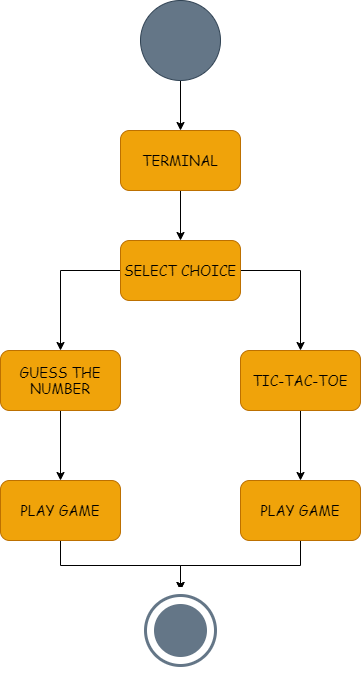

The diagram above was exported from draw.io. Its source (the exported page's mxGraphModel, read from the mxfile embedded in the PNG):
<mxGraphModel dx="1038" dy="663" grid="1" gridSize="10" guides="1" tooltips="1" connect="1" arrows="1" fold="1" page="1" pageScale="1" pageWidth="850" pageHeight="1100" math="0" shadow="0">
  <root>
    <mxCell id="0" />
    <mxCell id="1" parent="0" />
    <mxCell id="x1qtiyXQw8l1m8sTTFx8-9" style="edgeStyle=orthogonalEdgeStyle;rounded=0;orthogonalLoop=1;jettySize=auto;html=1;exitX=0.5;exitY=1;exitDx=0;exitDy=0;entryX=0.5;entryY=0;entryDx=0;entryDy=0;" parent="1" source="x1qtiyXQw8l1m8sTTFx8-1" target="x1qtiyXQw8l1m8sTTFx8-2" edge="1">
      <mxGeometry relative="1" as="geometry" />
    </mxCell>
    <mxCell id="x1qtiyXQw8l1m8sTTFx8-1" value="" style="ellipse;whiteSpace=wrap;html=1;aspect=fixed;fillColor=#647687;strokeColor=#314354;fontColor=#ffffff;" parent="1" vertex="1">
      <mxGeometry x="360" y="20" width="80" height="80" as="geometry" />
    </mxCell>
    <mxCell id="x1qtiyXQw8l1m8sTTFx8-10" style="edgeStyle=orthogonalEdgeStyle;rounded=0;orthogonalLoop=1;jettySize=auto;html=1;exitX=0.5;exitY=1;exitDx=0;exitDy=0;entryX=0.5;entryY=0;entryDx=0;entryDy=0;" parent="1" source="x1qtiyXQw8l1m8sTTFx8-2" target="x1qtiyXQw8l1m8sTTFx8-7" edge="1">
      <mxGeometry relative="1" as="geometry" />
    </mxCell>
    <mxCell id="x1qtiyXQw8l1m8sTTFx8-2" value="&lt;font face=&quot;Comic Sans MS&quot; style=&quot;font-size: 14px&quot; color=&quot;#000000&quot;&gt;TERMINAL&lt;/font&gt;" style="rounded=1;whiteSpace=wrap;html=1;fillColor=#f0a30a;strokeColor=#BD7000;fontColor=#ffffff;" parent="1" vertex="1">
      <mxGeometry x="340" y="150" width="120" height="60" as="geometry" />
    </mxCell>
    <mxCell id="x1qtiyXQw8l1m8sTTFx8-16" style="edgeStyle=orthogonalEdgeStyle;rounded=0;orthogonalLoop=1;jettySize=auto;html=1;exitX=0.5;exitY=1;exitDx=0;exitDy=0;" parent="1" source="x1qtiyXQw8l1m8sTTFx8-3" edge="1">
      <mxGeometry relative="1" as="geometry">
        <mxPoint x="400" y="610" as="targetPoint" />
      </mxGeometry>
    </mxCell>
    <mxCell id="x1qtiyXQw8l1m8sTTFx8-3" value="&lt;font style=&quot;font-size: 14px&quot; face=&quot;Comic Sans MS&quot; color=&quot;#000000&quot;&gt;PLAY GAME&lt;/font&gt;" style="rounded=1;whiteSpace=wrap;html=1;fillColor=#f0a30a;strokeColor=#BD7000;fontColor=#ffffff;" parent="1" vertex="1">
      <mxGeometry x="460" y="500" width="120" height="60" as="geometry" />
    </mxCell>
    <mxCell id="x1qtiyXQw8l1m8sTTFx8-15" style="edgeStyle=orthogonalEdgeStyle;rounded=0;orthogonalLoop=1;jettySize=auto;html=1;exitX=0.5;exitY=1;exitDx=0;exitDy=0;entryX=0.5;entryY=0;entryDx=0;entryDy=0;" parent="1" source="x1qtiyXQw8l1m8sTTFx8-4" target="x1qtiyXQw8l1m8sTTFx8-8" edge="1">
      <mxGeometry relative="1" as="geometry" />
    </mxCell>
    <mxCell id="x1qtiyXQw8l1m8sTTFx8-4" value="&lt;font face=&quot;Comic Sans MS&quot; style=&quot;font-size: 14px&quot; color=&quot;#000000&quot;&gt;PLAY GAME&lt;/font&gt;" style="rounded=1;whiteSpace=wrap;html=1;fillColor=#f0a30a;strokeColor=#BD7000;fontColor=#ffffff;" parent="1" vertex="1">
      <mxGeometry x="220" y="500" width="120" height="60" as="geometry" />
    </mxCell>
    <mxCell id="x1qtiyXQw8l1m8sTTFx8-14" style="edgeStyle=orthogonalEdgeStyle;rounded=0;orthogonalLoop=1;jettySize=auto;html=1;exitX=0.5;exitY=1;exitDx=0;exitDy=0;entryX=0.5;entryY=0;entryDx=0;entryDy=0;" parent="1" source="x1qtiyXQw8l1m8sTTFx8-5" target="x1qtiyXQw8l1m8sTTFx8-3" edge="1">
      <mxGeometry relative="1" as="geometry" />
    </mxCell>
    <mxCell id="x1qtiyXQw8l1m8sTTFx8-5" value="&lt;font style=&quot;font-size: 14px&quot; face=&quot;Comic Sans MS&quot; color=&quot;#000000&quot;&gt;TIC-TAC-TOE&lt;/font&gt;" style="rounded=1;whiteSpace=wrap;html=1;fillColor=#f0a30a;strokeColor=#BD7000;fontColor=#ffffff;" parent="1" vertex="1">
      <mxGeometry x="460" y="370" width="120" height="60" as="geometry" />
    </mxCell>
    <mxCell id="x1qtiyXQw8l1m8sTTFx8-13" style="edgeStyle=orthogonalEdgeStyle;rounded=0;orthogonalLoop=1;jettySize=auto;html=1;exitX=0.5;exitY=1;exitDx=0;exitDy=0;" parent="1" source="x1qtiyXQw8l1m8sTTFx8-6" target="x1qtiyXQw8l1m8sTTFx8-4" edge="1">
      <mxGeometry relative="1" as="geometry" />
    </mxCell>
    <mxCell id="x1qtiyXQw8l1m8sTTFx8-6" value="&lt;font face=&quot;Comic Sans MS&quot; style=&quot;font-size: 14px&quot; color=&quot;#000000&quot;&gt;GUESS THE NUMBER&lt;/font&gt;" style="rounded=1;whiteSpace=wrap;html=1;fillColor=#f0a30a;strokeColor=#BD7000;fontColor=#ffffff;" parent="1" vertex="1">
      <mxGeometry x="220" y="370" width="120" height="60" as="geometry" />
    </mxCell>
    <mxCell id="x1qtiyXQw8l1m8sTTFx8-11" style="edgeStyle=orthogonalEdgeStyle;rounded=0;orthogonalLoop=1;jettySize=auto;html=1;exitX=0;exitY=0.5;exitDx=0;exitDy=0;entryX=0.5;entryY=0;entryDx=0;entryDy=0;" parent="1" source="x1qtiyXQw8l1m8sTTFx8-7" target="x1qtiyXQw8l1m8sTTFx8-6" edge="1">
      <mxGeometry relative="1" as="geometry" />
    </mxCell>
    <mxCell id="x1qtiyXQw8l1m8sTTFx8-12" style="edgeStyle=orthogonalEdgeStyle;rounded=0;orthogonalLoop=1;jettySize=auto;html=1;exitX=1;exitY=0.5;exitDx=0;exitDy=0;entryX=0.5;entryY=0;entryDx=0;entryDy=0;" parent="1" source="x1qtiyXQw8l1m8sTTFx8-7" target="x1qtiyXQw8l1m8sTTFx8-5" edge="1">
      <mxGeometry relative="1" as="geometry" />
    </mxCell>
    <mxCell id="x1qtiyXQw8l1m8sTTFx8-7" value="&lt;font face=&quot;Comic Sans MS&quot; style=&quot;font-size: 14px&quot; color=&quot;#000000&quot;&gt;SELECT CHOICE&lt;/font&gt;" style="rounded=1;whiteSpace=wrap;html=1;fillColor=#f0a30a;strokeColor=#BD7000;fontColor=#ffffff;" parent="1" vertex="1">
      <mxGeometry x="340" y="260" width="120" height="60" as="geometry" />
    </mxCell>
    <mxCell id="x1qtiyXQw8l1m8sTTFx8-8" value="" style="ellipse;shape=doubleEllipse;whiteSpace=wrap;html=1;aspect=fixed;fillColor=#647687;fontColor=#ffffff;strokeColor=#FFFFFF;strokeWidth=7;" parent="1" vertex="1">
      <mxGeometry x="360" y="610" width="80" height="80" as="geometry" />
    </mxCell>
  </root>
</mxGraphModel>